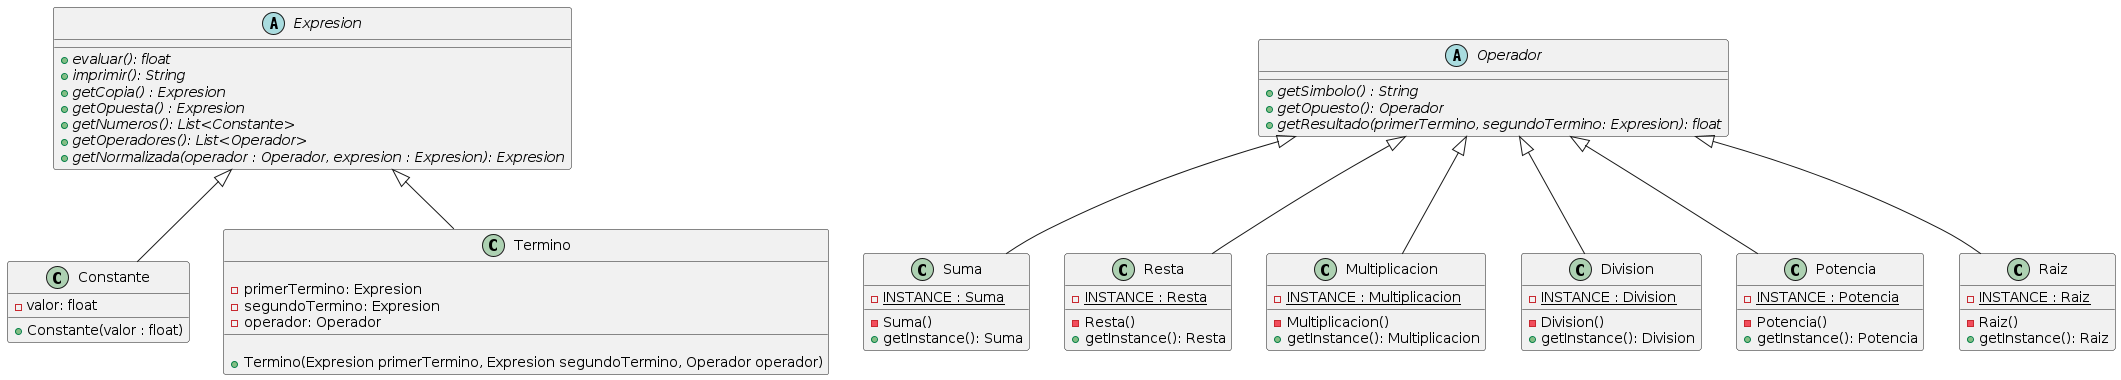

The diagram above was rendered by PlantUML. Its source (embedded in the PNG):
@startuml T1E1

abstract class Expresion {
	+ {abstract} evaluar(): float
	+ {abstract} imprimir(): String
	+ {abstract} getCopia() : Expresion
	+ {abstract} getOpuesta() : Expresion
    + {abstract} getNumeros(): List<Constante>
	+ {abstract} getOperadores(): List<Operador>
	+ {abstract} getNormalizada(operador : Operador, expresion : Expresion): Expresion
}

Expresion <|-- Constante
class Constante {
	- valor: float
	+ Constante(valor : float)
}
    
Expresion <|-- Termino
class Termino {
	{field}
	- primerTermino: Expresion
	- segundoTermino: Expresion
	- operador: Operador
	{method}
	+ Termino(Expresion primerTermino, Expresion segundoTermino, Operador operador)
}
    
abstract class Operador {
    + {abstract} getSimbolo() : String
    + {abstract} getOpuesto(): Operador
    + {abstract} getResultado(primerTermino, segundoTermino: Expresion): float
}
    
Operador <|-- Suma
class Suma {
    - {field} {static} INSTANCE : Suma
    - {method} Suma()
    + {method} getInstance(): Suma
}
    
Operador <|-- Resta
class Resta {
    - {field} {static} INSTANCE : Resta
    - {method} Resta()
    + {method} getInstance(): Resta
}

Operador <|-- Multiplicacion
class Multiplicacion {
	- {field} {static} INSTANCE : Multiplicacion
    - {method} Multiplicacion()
    + {method} getInstance(): Multiplicacion
}
    
Operador <|-- Division
class Division {
    - {field} {static} INSTANCE : Division
    - {method} Division()
    + {method} getInstance(): Division
}

Operador <|-- Potencia
class Potencia {
    - {field} {static} INSTANCE : Potencia
    - {method} Potencia()
    + {method} getInstance(): Potencia
}

Operador <|-- Raiz
class Raiz {
    - {field} {static} INSTANCE : Raiz
    - {method} Raiz()
    + {method} getInstance(): Raiz
}

@enduml